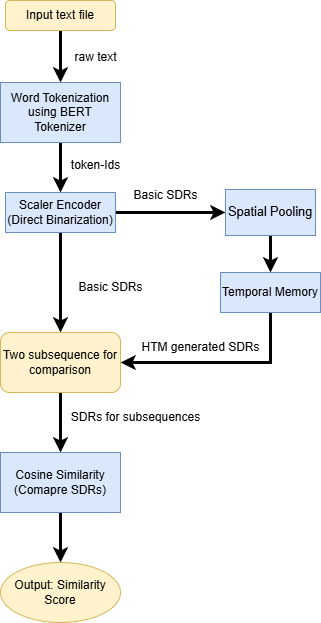

The diagram above was exported from draw.io. Its source (the exported page's mxGraphModel, read from the mxfile embedded in the PNG):
<mxGraphModel dx="880" dy="434" grid="1" gridSize="10" guides="1" tooltips="1" connect="1" arrows="1" fold="1" page="1" pageScale="1" pageWidth="850" pageHeight="1100" math="0" shadow="0">
  <root>
    <mxCell id="0" />
    <mxCell id="1" parent="0" />
    <mxCell id="T6Q_LSdT5CqeqJBBaujp-15" style="edgeStyle=orthogonalEdgeStyle;rounded=0;orthogonalLoop=1;jettySize=auto;html=1;strokeWidth=3;" edge="1" parent="1" source="T6Q_LSdT5CqeqJBBaujp-1" target="T6Q_LSdT5CqeqJBBaujp-2">
      <mxGeometry relative="1" as="geometry" />
    </mxCell>
    <mxCell id="T6Q_LSdT5CqeqJBBaujp-1" value="Input text file" style="rounded=1;whiteSpace=wrap;html=1;fillColor=#fff2cc;strokeColor=#d6b656;" vertex="1" parent="1">
      <mxGeometry x="320" y="108" width="110" height="30" as="geometry" />
    </mxCell>
    <mxCell id="T6Q_LSdT5CqeqJBBaujp-16" style="edgeStyle=orthogonalEdgeStyle;rounded=0;orthogonalLoop=1;jettySize=auto;html=1;exitX=0.5;exitY=1;exitDx=0;exitDy=0;entryX=0.5;entryY=0;entryDx=0;entryDy=0;strokeWidth=3;" edge="1" parent="1" source="T6Q_LSdT5CqeqJBBaujp-2" target="T6Q_LSdT5CqeqJBBaujp-5">
      <mxGeometry relative="1" as="geometry" />
    </mxCell>
    <mxCell id="T6Q_LSdT5CqeqJBBaujp-2" value="Word Tokenization using BERT Tokenizer" style="rounded=0;whiteSpace=wrap;html=1;fillColor=#dae8fc;strokeColor=#6c8ebf;" vertex="1" parent="1">
      <mxGeometry x="315" y="190" width="120" height="60" as="geometry" />
    </mxCell>
    <mxCell id="T6Q_LSdT5CqeqJBBaujp-3" value="raw text" style="text;html=1;align=center;verticalAlign=middle;resizable=0;points=[];autosize=1;strokeColor=none;fillColor=none;" vertex="1" parent="1">
      <mxGeometry x="375" y="150" width="70" height="30" as="geometry" />
    </mxCell>
    <mxCell id="T6Q_LSdT5CqeqJBBaujp-4" value="token-Ids" style="text;html=1;align=center;verticalAlign=middle;resizable=0;points=[];autosize=1;strokeColor=none;fillColor=none;" vertex="1" parent="1">
      <mxGeometry x="375" y="258" width="70" height="30" as="geometry" />
    </mxCell>
    <mxCell id="T6Q_LSdT5CqeqJBBaujp-22" style="edgeStyle=orthogonalEdgeStyle;rounded=0;orthogonalLoop=1;jettySize=auto;html=1;exitX=0.5;exitY=1;exitDx=0;exitDy=0;entryX=0.5;entryY=0;entryDx=0;entryDy=0;strokeWidth=3;" edge="1" parent="1" source="T6Q_LSdT5CqeqJBBaujp-5" target="T6Q_LSdT5CqeqJBBaujp-11">
      <mxGeometry relative="1" as="geometry" />
    </mxCell>
    <mxCell id="T6Q_LSdT5CqeqJBBaujp-29" style="edgeStyle=orthogonalEdgeStyle;rounded=0;orthogonalLoop=1;jettySize=auto;html=1;exitX=1;exitY=0.5;exitDx=0;exitDy=0;entryX=0;entryY=0.5;entryDx=0;entryDy=0;strokeWidth=3;" edge="1" parent="1" source="T6Q_LSdT5CqeqJBBaujp-5" target="T6Q_LSdT5CqeqJBBaujp-7">
      <mxGeometry relative="1" as="geometry" />
    </mxCell>
    <mxCell id="T6Q_LSdT5CqeqJBBaujp-5" value="Scaler Encoder (Direct Binarization)" style="rounded=0;whiteSpace=wrap;html=1;fillColor=#dae8fc;strokeColor=#6c8ebf;" vertex="1" parent="1">
      <mxGeometry x="320" y="300" width="110" height="40" as="geometry" />
    </mxCell>
    <mxCell id="T6Q_LSdT5CqeqJBBaujp-6" value="Basic SDRs" style="text;html=1;align=center;verticalAlign=middle;resizable=0;points=[];autosize=1;strokeColor=none;fillColor=none;" vertex="1" parent="1">
      <mxGeometry x="380" y="380" width="90" height="30" as="geometry" />
    </mxCell>
    <mxCell id="T6Q_LSdT5CqeqJBBaujp-21" style="edgeStyle=orthogonalEdgeStyle;rounded=0;orthogonalLoop=1;jettySize=auto;html=1;exitX=0.5;exitY=1;exitDx=0;exitDy=0;entryX=0.5;entryY=0;entryDx=0;entryDy=0;strokeWidth=3;" edge="1" parent="1" source="T6Q_LSdT5CqeqJBBaujp-7" target="T6Q_LSdT5CqeqJBBaujp-8">
      <mxGeometry relative="1" as="geometry" />
    </mxCell>
    <mxCell id="T6Q_LSdT5CqeqJBBaujp-7" value="&lt;pre style=&quot;font-family: var(--ds-font-family-code); overflow: auto; padding: calc(var(--ds-md-zoom)*8px)calc(var(--ds-md-zoom)*12px); text-wrap-mode: wrap; word-break: break-all; font-size: 12.573px; text-align: start; margin-top: 0px !important; margin-bottom: 0px !important;&quot;&gt;Spatial Pooling&lt;/pre&gt;" style="rounded=0;whiteSpace=wrap;html=1;fillColor=#dae8fc;strokeColor=#6c8ebf;" vertex="1" parent="1">
      <mxGeometry x="540" y="297" width="90" height="46" as="geometry" />
    </mxCell>
    <mxCell id="T6Q_LSdT5CqeqJBBaujp-23" style="edgeStyle=orthogonalEdgeStyle;rounded=0;orthogonalLoop=1;jettySize=auto;html=1;exitX=0.5;exitY=1;exitDx=0;exitDy=0;entryX=1;entryY=0.5;entryDx=0;entryDy=0;strokeWidth=3;" edge="1" parent="1" source="T6Q_LSdT5CqeqJBBaujp-8" target="T6Q_LSdT5CqeqJBBaujp-11">
      <mxGeometry relative="1" as="geometry" />
    </mxCell>
    <mxCell id="T6Q_LSdT5CqeqJBBaujp-8" value="Temporal Memory" style="whiteSpace=wrap;html=1;fillColor=#dae8fc;strokeColor=#6c8ebf;" vertex="1" parent="1">
      <mxGeometry x="535" y="380" width="100" height="40" as="geometry" />
    </mxCell>
    <mxCell id="T6Q_LSdT5CqeqJBBaujp-10" value="HTM generated SDRs" style="text;html=1;align=center;verticalAlign=middle;resizable=0;points=[];autosize=1;strokeColor=none;fillColor=none;" vertex="1" parent="1">
      <mxGeometry x="445" y="440" width="140" height="30" as="geometry" />
    </mxCell>
    <mxCell id="T6Q_LSdT5CqeqJBBaujp-25" style="edgeStyle=orthogonalEdgeStyle;rounded=0;orthogonalLoop=1;jettySize=auto;html=1;exitX=0.5;exitY=1;exitDx=0;exitDy=0;strokeWidth=3;" edge="1" parent="1" source="T6Q_LSdT5CqeqJBBaujp-11" target="T6Q_LSdT5CqeqJBBaujp-13">
      <mxGeometry relative="1" as="geometry" />
    </mxCell>
    <mxCell id="T6Q_LSdT5CqeqJBBaujp-11" value="Two subsequence for comparison" style="rounded=1;whiteSpace=wrap;html=1;fillColor=#fff2cc;strokeColor=#d6b656;" vertex="1" parent="1">
      <mxGeometry x="315" y="440" width="120" height="60" as="geometry" />
    </mxCell>
    <mxCell id="T6Q_LSdT5CqeqJBBaujp-12" value="SDRs for subsequences" style="text;html=1;align=center;verticalAlign=middle;resizable=0;points=[];autosize=1;strokeColor=none;fillColor=none;" vertex="1" parent="1">
      <mxGeometry x="375" y="510" width="150" height="30" as="geometry" />
    </mxCell>
    <mxCell id="T6Q_LSdT5CqeqJBBaujp-26" style="edgeStyle=orthogonalEdgeStyle;rounded=0;orthogonalLoop=1;jettySize=auto;html=1;exitX=0.5;exitY=1;exitDx=0;exitDy=0;strokeWidth=3;" edge="1" parent="1" source="T6Q_LSdT5CqeqJBBaujp-13" target="T6Q_LSdT5CqeqJBBaujp-14">
      <mxGeometry relative="1" as="geometry" />
    </mxCell>
    <mxCell id="T6Q_LSdT5CqeqJBBaujp-13" value="Cosine Similarity (Comapre SDRs)" style="rounded=0;whiteSpace=wrap;html=1;fillColor=#dae8fc;strokeColor=#6c8ebf;" vertex="1" parent="1">
      <mxGeometry x="315" y="560" width="120" height="60" as="geometry" />
    </mxCell>
    <mxCell id="T6Q_LSdT5CqeqJBBaujp-14" value="Output: Similarity Score" style="ellipse;whiteSpace=wrap;html=1;fillColor=#fff2cc;strokeColor=#d6b656;" vertex="1" parent="1">
      <mxGeometry x="315" y="670" width="120" height="60" as="geometry" />
    </mxCell>
    <mxCell id="T6Q_LSdT5CqeqJBBaujp-27" value="Basic SDRs" style="text;html=1;align=center;verticalAlign=middle;resizable=0;points=[];autosize=1;strokeColor=none;fillColor=none;" vertex="1" parent="1">
      <mxGeometry x="435" y="288" width="90" height="30" as="geometry" />
    </mxCell>
  </root>
</mxGraphModel>